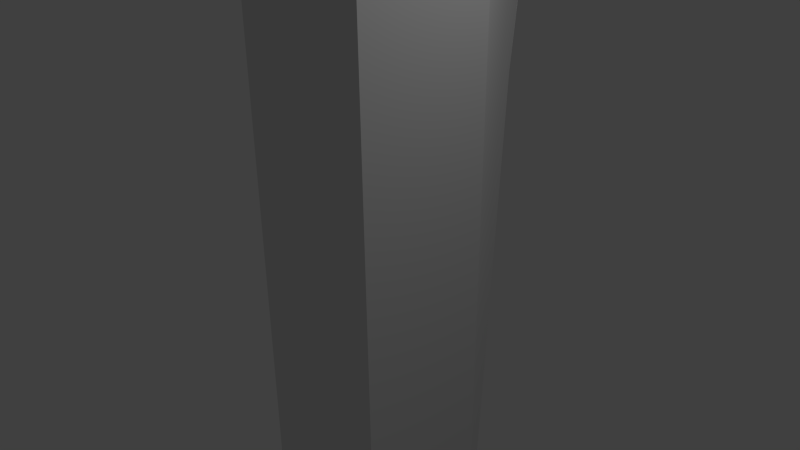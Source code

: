 # Source: BrokenMetal.blend  (saved by Blender 2.69.0; exported with 4.5.12 LTS)
import bpy
from mathutils import Matrix  # noqa: F401  (used for matrix-valued properties, if any)

bpy.ops.wm.read_factory_settings(use_empty=True)
scene = bpy.context.scene
scene.name = 'Scene'

# ---- collections
col_collection_1 = bpy.data.collections.new('Collection 1'); scene.collection.children.link(col_collection_1)

# ---- materials (node trees are filled in below, after node groups)
mat_material = bpy.data.materials.new('Material')
mat_material.alpha_threshold = 0.0
mat_material.use_transparent_shadow = False
mat_material.roughness = 0.5
mat_material.line_color = (0.0, 0.0, 0.0, 1.0)

# ---- material node trees

# ---- world
world_world = bpy.data.worlds.new('World'); scene.world = world_world
world_world.color = (0.05088, 0.05088, 0.05088)
world_world.use_sun_shadow = False
world_world.sun_shadow_jitter_overblur = 0.0
world_world.cycles.sampling_method = 'MANUAL'
world_world.cycles.sample_map_resolution = 256

# ---- cameras
cam_camera = bpy.data.cameras.new('Camera')
cam_camera.clip_end = 100.0
cam_camera.lens = 35.0
cam_camera.sensor_width = 32.0
cam_camera.sensor_height = 18.0
cam_camera.ortho_scale = 7.314
cam_camera.dof.focus_distance = 0.0
cam_camera.dof.aperture_fstop = 128.0

# ---- lights
light_lamp = bpy.data.lights.new('Lamp', 'POINT')
light_lamp.transmission_factor = 0.0
light_lamp.cutoff_distance = 30.0
light_lamp.energy = 100.0
light_lamp.shadow_buffer_clip_start = 1.001
light_lamp.shadow_soft_size = 0.1
light_lamp.shadow_maximum_resolution = 0.006
light_lamp.use_absolute_resolution = True
light_lamp.cycles.use_multiple_importance_sampling = False

# ---- meshes
me_cube = bpy.data.meshes.new('Cube')
me_cube.from_pydata([(0.9976, 0.9731, -1.002), (1.0, -1.0, -1.0), (-1.0, -1.0, -1.0), (-0.995, 1.146, -0.9944), (0.995, 0.8543, 0.9944), (1.0, -1.0, 1.0), (-1.0, -1.0, 1.0), (-0.9976, 1.027, 1.002), (0.124, 2.41, -0.805), (-0.3505, 2.429, -0.8051), (0.1234, 2.399, -0.3303), (-0.351, 2.419, -0.3304), (-0.3762, 3.294, -0.7323), (-0.3662, 3.295, -0.7323), (-0.3761, 3.293, -0.7423), (-0.3661, 3.294, -0.7423)], [], [(0, 1, 2, 3), (4, 7, 6, 5), (0, 4, 5, 1), (1, 5, 6, 2), (2, 6, 7, 3), (7, 4, 10, 11), (11, 10, 14, 15), (3, 7, 11, 9), (4, 0, 8, 10), (0, 3, 9, 8), (14, 12, 13, 15), (9, 11, 15, 13), (10, 8, 12, 14), (8, 9, 13, 12)])
_uv = me_cube.uv_layers.new(name='UVMap')
_uv.uv.foreach_set('vector', [0.542, 0.5649, 0.7879, 0.5645, 0.7879, 0.8145, 0.5204, 0.814, 0.0008981, 0.3453, 0.25, 0.3242, 0.25, 0.5714, 0.0, 0.5717, 0.5, 0.2331, 0.2505, 0.2177, 0.25, 0.0, 0.5, 0.001594, 0.75, 0.5427, 0.75, 0.2927, 1.0, 0.2927, 1.0, 0.5427, 0.5, 0.0, 0.75, 9.433e-06, 0.75, 0.2507, 0.5004, 0.2655, 0.25, 0.3242, 0.0008981, 0.3453, 0.1083, 0.1205, 0.1677, 0.1181, 0.1677, 0.1181, 0.1083, 0.1205, 0.1704, 0.0001101, 0.1691, 0.0, 0.5004, 0.2655, 0.75, 0.2507, 0.5838, 0.4346, 0.5245, 0.4359, 0.2505, 0.2177, 0.5, 0.2331, 0.4735, 0.4393, 0.4141, 0.4377, 0.542, 0.5649, 0.5204, 0.814, 0.3586, 0.7334, 0.361, 0.6741, 0.5012, 0.544, 0.5, 0.544, 0.5, 0.5427, 0.5012, 0.5427, 0.5245, 0.4359, 0.5838, 0.4346, 0.5322, 0.5426, 0.5334, 0.5427, 0.4141, 0.4377, 0.4735, 0.4393, 0.4633, 0.5645, 0.4645, 0.5645, 0.361, 0.6741, 0.3586, 0.7334, 0.25, 0.7353, 0.2501, 0.7366])
me_cube.materials.append(mat_material)
me_cube.use_remesh_preserve_volume = False
me_cube.use_remesh_preserve_attributes = False
me_cube.use_mirror_vertex_groups = False
me_cube.update()

# ---- objects
ob_cube = bpy.data.objects.new('Cube', me_cube)
ob_lamp = bpy.data.objects.new('Lamp', light_lamp)
ob_camera = bpy.data.objects.new('Camera', cam_camera)

# ---- transforms, parenting, visibility, modifiers, constraints
ob_cube.location = (0.0, 0.0, 0.0)
ob_cube.scale = (1.0, 1.0, -5.876)
ob_cube.lock_rotations_4d = False
ob_cube.empty_display_type = 'ARROWS'
ob_cube.lineart.crease_threshold = 0.0
ob_lamp.location = (4.076, 1.005, 5.904)
ob_lamp.rotation_euler = (0.6503, 0.05522, 1.866)
ob_lamp.lock_rotations_4d = False
ob_lamp.empty_display_type = 'ARROWS'
ob_lamp.color = (0.0, 0.0, 0.0, 0.0)
ob_lamp.lineart.crease_threshold = 0.0
ob_camera.location = (7.481, -6.508, 5.344)
ob_camera.rotation_euler = (1.109, 0.01082, 0.8149)
ob_camera.lock_rotations_4d = False
ob_camera.empty_display_type = 'ARROWS'
ob_camera.color = (0.0, 0.0, 0.0, 0.0)
ob_camera.display_type = 'WIRE'
ob_camera.lineart.crease_threshold = 0.0

# ---- collection membership
col_collection_1.objects.link(ob_cube)
col_collection_1.objects.link(ob_lamp)
col_collection_1.objects.link(ob_camera)

# ---- scene / render settings (as saved in the file)
scene.camera = ob_camera
scene.frame_start = 1; scene.frame_end = 250; scene.frame_set(1)
scene.render.engine = 'BLENDER_EEVEE_NEXT'
scene.render.image_settings.compression = 90
scene.render.resolution_percentage = 50
scene.render.dither_intensity = 0.0
scene.cycles.use_denoising = False
scene.cycles.samples = 10
scene.cycles.sampling_pattern = 'TABULATED_SOBOL'
scene.cycles.light_sampling_threshold = 0.0
scene.cycles.use_adaptive_sampling = False
scene.cycles.use_light_tree = False
scene.cycles.blur_glossy = 0.0
scene.cycles.volume_bounces = 1
scene.cycles.pixel_filter_type = 'GAUSSIAN'
scene.cycles.sample_clamp_indirect = 0.0
scene.view_settings.view_transform = 'Standard'
bpy.context.view_layer.update()
